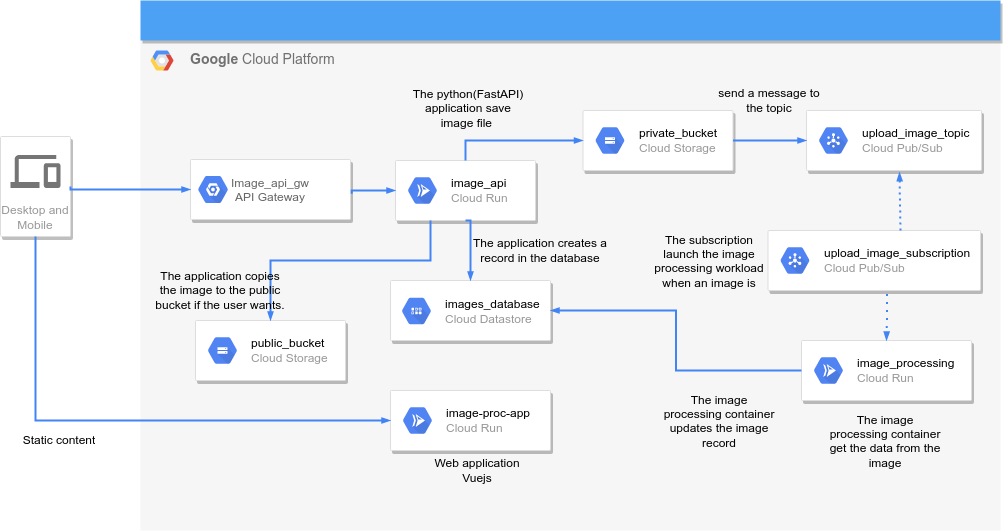

The diagram above was exported from draw.io. Its source (the exported page's mxGraphModel, read from the mxfile embedded in the PNG):
<mxGraphModel dx="2899" dy="1028" grid="1" gridSize="10" guides="1" tooltips="1" connect="1" arrows="1" fold="1" page="1" pageScale="1" pageWidth="1169" pageHeight="827" background="none" math="0" shadow="0">
  <root>
    <mxCell id="0" />
    <mxCell id="1" parent="0" />
    <mxCell id="2" value="" style="group" vertex="1" connectable="0" parent="1">
      <mxGeometry x="-190" y="60" width="1000" height="530" as="geometry" />
    </mxCell>
    <mxCell id="3" value="&lt;b&gt;Google &lt;/b&gt;Cloud Platform" style="fillColor=#F6F6F6;strokeColor=none;shadow=0;gradientColor=none;fontSize=14;align=left;spacing=10;fontColor=#717171;9E9E9E;verticalAlign=top;spacingTop=-4;fontStyle=0;spacingLeft=40;html=1;container=0;" vertex="1" parent="2">
      <mxGeometry x="140" y="40" width="860" height="490" as="geometry" />
    </mxCell>
    <mxCell id="4" value="" style="fillColor=#4DA1F5;strokeColor=none;shadow=1;gradientColor=none;fontSize=14;align=left;spacingLeft=50;fontColor=#ffffff;html=1;" vertex="1" parent="2">
      <mxGeometry x="140" width="860" height="40" as="geometry" />
    </mxCell>
    <mxCell id="5" value="" style="shape=mxgraph.gcp2.google_cloud_platform;fillColor=#F6F6F6;strokeColor=none;shadow=0;gradientColor=none;" vertex="1" parent="2">
      <mxGeometry x="150" y="50" width="23" height="20" as="geometry">
        <mxPoint x="20" y="10" as="offset" />
      </mxGeometry>
    </mxCell>
    <mxCell id="6" value="" style="strokeColor=#dddddd;shadow=1;strokeWidth=1;rounded=1;absoluteArcSize=1;arcSize=2;" vertex="1" parent="2">
      <mxGeometry x="582.5" y="110" width="150" height="60" as="geometry" />
    </mxCell>
    <mxCell id="7" value="&lt;font color=&quot;#000000&quot;&gt;private_bucket&lt;/font&gt;&lt;br&gt;Cloud Storage" style="sketch=0;dashed=0;connectable=0;html=1;fillColor=#5184F3;strokeColor=none;shape=mxgraph.gcp2.hexIcon;prIcon=cloud_storage;part=1;labelPosition=right;verticalLabelPosition=middle;align=left;verticalAlign=middle;spacingLeft=5;fontColor=#999999;fontSize=12;" vertex="1" parent="6">
      <mxGeometry y="0.5" width="44" height="39" relative="1" as="geometry">
        <mxPoint x="5" y="-19.5" as="offset" />
      </mxGeometry>
    </mxCell>
    <mxCell id="8" value="" style="strokeColor=#dddddd;shadow=1;strokeWidth=1;rounded=1;absoluteArcSize=1;arcSize=2;" vertex="1" parent="2">
      <mxGeometry x="390" y="280" width="160" height="60" as="geometry" />
    </mxCell>
    <mxCell id="9" value="&lt;font color=&quot;#000000&quot;&gt;images_database&lt;/font&gt;&lt;br&gt;Cloud Datastore" style="sketch=0;dashed=0;connectable=0;html=1;fillColor=#5184F3;strokeColor=none;shape=mxgraph.gcp2.hexIcon;prIcon=cloud_datastore;part=1;labelPosition=right;verticalLabelPosition=middle;align=left;verticalAlign=middle;spacingLeft=5;fontColor=#999999;fontSize=12;" vertex="1" parent="8">
      <mxGeometry y="0.5" width="44" height="39" relative="1" as="geometry">
        <mxPoint x="4" y="-19" as="offset" />
      </mxGeometry>
    </mxCell>
    <mxCell id="10" value="" style="strokeColor=#dddddd;shadow=1;strokeWidth=1;rounded=1;absoluteArcSize=1;arcSize=2;" vertex="1" parent="2">
      <mxGeometry x="801" y="340" width="170" height="60" as="geometry" />
    </mxCell>
    <mxCell id="11" value="&lt;font color=&quot;#000000&quot;&gt;image_processing&lt;/font&gt;&lt;br&gt;Cloud Run" style="sketch=0;dashed=0;connectable=0;html=1;fillColor=#5184F3;strokeColor=none;shape=mxgraph.gcp2.hexIcon;prIcon=cloud_run;part=1;labelPosition=right;verticalLabelPosition=middle;align=left;verticalAlign=middle;spacingLeft=5;fontColor=#999999;fontSize=12;" vertex="1" parent="10">
      <mxGeometry y="0.5" width="44" height="39" relative="1" as="geometry">
        <mxPoint x="5" y="-19.5" as="offset" />
      </mxGeometry>
    </mxCell>
    <mxCell id="12" value="" style="strokeColor=#dddddd;shadow=1;strokeWidth=1;rounded=1;absoluteArcSize=1;arcSize=2;" vertex="1" parent="2">
      <mxGeometry x="395" y="160" width="140" height="60" as="geometry" />
    </mxCell>
    <mxCell id="13" value="&lt;font color=&quot;#000000&quot;&gt;image_api&lt;/font&gt;&lt;br&gt;Cloud Run" style="sketch=0;dashed=0;connectable=0;html=1;fillColor=#5184F3;strokeColor=none;shape=mxgraph.gcp2.hexIcon;prIcon=cloud_run;part=1;labelPosition=right;verticalLabelPosition=middle;align=left;verticalAlign=middle;spacingLeft=5;fontColor=#999999;fontSize=12;" vertex="1" parent="12">
      <mxGeometry y="0.5" width="44" height="39" relative="1" as="geometry">
        <mxPoint x="5" y="-19.5" as="offset" />
      </mxGeometry>
    </mxCell>
    <mxCell id="14" value="" style="strokeColor=#dddddd;shadow=1;strokeWidth=1;rounded=1;absoluteArcSize=1;arcSize=2;" vertex="1" parent="2">
      <mxGeometry x="390" y="390" width="160" height="60" as="geometry" />
    </mxCell>
    <mxCell id="15" value="&lt;font color=&quot;#000000&quot;&gt;image-proc-app&lt;/font&gt;&lt;br&gt;Cloud Run" style="sketch=0;dashed=0;connectable=0;html=1;fillColor=#5184F3;strokeColor=none;shape=mxgraph.gcp2.hexIcon;prIcon=cloud_run;part=1;labelPosition=right;verticalLabelPosition=middle;align=left;verticalAlign=middle;spacingLeft=5;fontColor=#999999;fontSize=12;" vertex="1" parent="14">
      <mxGeometry y="0.5" width="44" height="39" relative="1" as="geometry">
        <mxPoint x="5" y="-19.5" as="offset" />
      </mxGeometry>
    </mxCell>
    <mxCell id="16" value="Desktop and Mobile" style="strokeColor=#dddddd;shadow=1;strokeWidth=1;rounded=1;absoluteArcSize=1;arcSize=2;labelPosition=center;verticalLabelPosition=middle;align=center;verticalAlign=bottom;spacingLeft=0;fontColor=#999999;fontSize=12;whiteSpace=wrap;spacingBottom=2;" vertex="1" parent="2">
      <mxGeometry y="136" width="70" height="100" as="geometry" />
    </mxCell>
    <mxCell id="17" value="" style="sketch=0;dashed=0;connectable=0;html=1;fillColor=#757575;strokeColor=none;shape=mxgraph.gcp2.desktop_and_mobile;part=1;" vertex="1" parent="16">
      <mxGeometry x="0.5" width="50" height="33" relative="1" as="geometry">
        <mxPoint x="-25" y="18.5" as="offset" />
      </mxGeometry>
    </mxCell>
    <mxCell id="18" value="" style="edgeStyle=orthogonalEdgeStyle;fontSize=12;html=1;endArrow=blockThin;endFill=1;rounded=0;strokeWidth=2;endSize=4;startSize=4;dashed=0;strokeColor=#4284F3;entryX=0;entryY=0.5;entryDx=0;entryDy=0;exitX=0.5;exitY=1;exitDx=0;exitDy=0;" edge="1" parent="2" source="16" target="14">
      <mxGeometry width="100" relative="1" as="geometry">
        <mxPoint x="675" y="170" as="sourcePoint" />
        <mxPoint x="775" y="170" as="targetPoint" />
        <Array as="points">
          <mxPoint x="35" y="420" />
        </Array>
      </mxGeometry>
    </mxCell>
    <mxCell id="19" value="" style="strokeColor=#dddddd;shadow=1;strokeWidth=1;rounded=1;absoluteArcSize=1;arcSize=2;" vertex="1" parent="2">
      <mxGeometry x="806" y="110" width="175" height="60" as="geometry" />
    </mxCell>
    <mxCell id="20" value="&lt;font color=&quot;#000000&quot;&gt;upload_image_topic&lt;/font&gt;&lt;br&gt;Cloud Pub/Sub" style="sketch=0;dashed=0;connectable=0;html=1;fillColor=#5184F3;strokeColor=none;shape=mxgraph.gcp2.hexIcon;prIcon=cloud_pubsub;part=1;labelPosition=right;verticalLabelPosition=middle;align=left;verticalAlign=middle;spacingLeft=5;fontColor=#999999;fontSize=12;" vertex="1" parent="19">
      <mxGeometry y="0.5" width="44" height="39" relative="1" as="geometry">
        <mxPoint x="5" y="-19.5" as="offset" />
      </mxGeometry>
    </mxCell>
    <mxCell id="21" value="" style="strokeColor=#dddddd;shadow=1;strokeWidth=1;rounded=1;absoluteArcSize=1;arcSize=2;" vertex="1" parent="2">
      <mxGeometry x="767.5" y="230" width="212.5" height="60" as="geometry" />
    </mxCell>
    <mxCell id="22" value="&lt;font color=&quot;#000000&quot;&gt;upload_image_subscription&lt;/font&gt;&lt;br&gt;Cloud Pub/Sub" style="sketch=0;dashed=0;connectable=0;html=1;fillColor=#5184F3;strokeColor=none;shape=mxgraph.gcp2.hexIcon;prIcon=cloud_pubsub;part=1;labelPosition=right;verticalLabelPosition=middle;align=left;verticalAlign=middle;spacingLeft=5;fontColor=#999999;fontSize=12;" vertex="1" parent="21">
      <mxGeometry y="0.5" width="44" height="39" relative="1" as="geometry">
        <mxPoint x="5" y="-19.5" as="offset" />
      </mxGeometry>
    </mxCell>
    <mxCell id="23" value="" style="edgeStyle=orthogonalEdgeStyle;fontSize=12;html=1;endArrow=blockThin;endFill=1;rounded=0;strokeWidth=2;endSize=4;startSize=4;dashed=0;strokeColor=#4284F3;exitX=0.5;exitY=1;exitDx=0;exitDy=0;entryX=0.5;entryY=0;entryDx=0;entryDy=0;" edge="1" parent="2" source="12" target="8">
      <mxGeometry width="100" relative="1" as="geometry">
        <mxPoint x="290" y="200" as="sourcePoint" />
        <mxPoint x="405" y="200" as="targetPoint" />
        <Array as="points">
          <mxPoint x="470" y="220" />
        </Array>
      </mxGeometry>
    </mxCell>
    <mxCell id="24" value="" style="edgeStyle=orthogonalEdgeStyle;fontSize=12;html=1;endArrow=blockThin;endFill=1;rounded=0;strokeWidth=2;endSize=4;startSize=4;dashed=0;strokeColor=#4284F3;exitX=0.5;exitY=0;exitDx=0;exitDy=0;entryX=0;entryY=0.5;entryDx=0;entryDy=0;" edge="1" parent="2" source="12" target="6">
      <mxGeometry width="100" relative="1" as="geometry">
        <mxPoint x="300" y="210" as="sourcePoint" />
        <mxPoint x="415" y="210" as="targetPoint" />
        <Array as="points">
          <mxPoint x="465" y="140" />
        </Array>
      </mxGeometry>
    </mxCell>
    <UserObject label="The python(FastAPI) application save image file&amp;nbsp;" placeholders="1" name="Variable" id="25">
      <mxCell style="text;html=1;strokeColor=none;fillColor=none;align=center;verticalAlign=middle;whiteSpace=wrap;overflow=hidden;" vertex="1" parent="2">
        <mxGeometry x="410" y="80" width="116.25" height="56" as="geometry" />
      </mxCell>
    </UserObject>
    <mxCell id="26" value="" style="edgeStyle=orthogonalEdgeStyle;fontSize=12;html=1;endArrow=blockThin;endFill=1;rounded=0;strokeWidth=2;endSize=4;startSize=4;dashed=0;strokeColor=#4284F3;exitX=1;exitY=0.5;exitDx=0;exitDy=0;entryX=0;entryY=0.5;entryDx=0;entryDy=0;" edge="1" parent="2" source="6" target="19">
      <mxGeometry width="100" relative="1" as="geometry">
        <mxPoint x="475" y="170" as="sourcePoint" />
        <mxPoint x="592.5" y="150" as="targetPoint" />
        <Array as="points">
          <mxPoint x="780" y="140" />
          <mxPoint x="780" y="140" />
        </Array>
      </mxGeometry>
    </mxCell>
    <mxCell id="27" value="" style="edgeStyle=orthogonalEdgeStyle;fontSize=12;html=1;endArrow=blockThin;endFill=1;rounded=0;strokeWidth=2;endSize=4;startSize=4;dashed=1;strokeColor=#4284F3;entryX=0.537;entryY=1.032;entryDx=0;entryDy=0;entryPerimeter=0;dashPattern=1 2;" edge="1" parent="2" target="19">
      <mxGeometry width="100" relative="1" as="geometry">
        <mxPoint x="900" y="230" as="sourcePoint" />
        <mxPoint x="885" y="180" as="targetPoint" />
        <Array as="points">
          <mxPoint x="899" y="230" />
        </Array>
      </mxGeometry>
    </mxCell>
    <mxCell id="28" value="" style="edgeStyle=orthogonalEdgeStyle;fontSize=12;html=1;endArrow=blockThin;endFill=1;rounded=0;strokeWidth=2;endSize=4;startSize=4;dashed=1;dashPattern=1 3;strokeColor=#4284F3;exitX=0.56;exitY=1.057;exitDx=0;exitDy=0;entryX=0.5;entryY=0;entryDx=0;entryDy=0;exitPerimeter=0;" edge="1" parent="2" source="21" target="10">
      <mxGeometry width="100" relative="1" as="geometry">
        <mxPoint x="680" y="280" as="sourcePoint" />
        <mxPoint x="780" y="280" as="targetPoint" />
      </mxGeometry>
    </mxCell>
    <mxCell id="29" value="" style="edgeStyle=orthogonalEdgeStyle;fontSize=12;html=1;endArrow=blockThin;endFill=1;rounded=0;strokeWidth=2;endSize=4;startSize=4;dashed=0;strokeColor=#4284F3;exitX=0;exitY=0.5;exitDx=0;exitDy=0;entryX=1;entryY=0.5;entryDx=0;entryDy=0;" edge="1" parent="2" source="10" target="8">
      <mxGeometry width="100" relative="1" as="geometry">
        <mxPoint x="630" y="280" as="sourcePoint" />
        <mxPoint x="730" y="280" as="targetPoint" />
      </mxGeometry>
    </mxCell>
    <UserObject label="The application creates a record in the database" placeholders="1" name="Variable" id="30">
      <mxCell style="text;html=1;strokeColor=none;fillColor=none;align=center;verticalAlign=middle;whiteSpace=wrap;overflow=hidden;" vertex="1" parent="2">
        <mxGeometry x="470" y="220" width="140" height="60" as="geometry" />
      </mxCell>
    </UserObject>
    <UserObject label="send a message to the topic" placeholders="1" name="Variable" id="31">
      <mxCell style="text;html=1;strokeColor=none;fillColor=none;align=center;verticalAlign=middle;whiteSpace=wrap;overflow=hidden;" vertex="1" parent="2">
        <mxGeometry x="710" y="70" width="117.5" height="60" as="geometry" />
      </mxCell>
    </UserObject>
    <UserObject label="The subscription launch the image processing workload when an image is stored" placeholders="1" name="Variable" id="32">
      <mxCell style="text;html=1;strokeColor=none;fillColor=none;align=center;verticalAlign=middle;whiteSpace=wrap;overflow=hidden;" vertex="1" parent="2">
        <mxGeometry x="650" y="230" width="117.5" height="60" as="geometry" />
      </mxCell>
    </UserObject>
    <UserObject label="The image processing container get the data from the image&lt;br&gt;" placeholders="1" name="Variable" id="33">
      <mxCell style="text;html=1;strokeColor=none;fillColor=none;align=center;verticalAlign=middle;whiteSpace=wrap;overflow=hidden;" vertex="1" parent="2">
        <mxGeometry x="826.25" y="410" width="117.5" height="60" as="geometry" />
      </mxCell>
    </UserObject>
    <UserObject label="Web application&lt;br&gt;Vuejs" placeholders="1" name="Variable" id="34">
      <mxCell style="text;html=1;strokeColor=none;fillColor=none;align=center;verticalAlign=middle;whiteSpace=wrap;overflow=hidden;" vertex="1" parent="2">
        <mxGeometry x="417.5" y="440" width="117.5" height="60" as="geometry" />
      </mxCell>
    </UserObject>
    <mxCell id="35" value="" style="group" vertex="1" connectable="0" parent="2">
      <mxGeometry x="190" y="159" width="160" height="60" as="geometry" />
    </mxCell>
    <mxCell id="36" value="Image_api_gw&#10;API Gateway" style="strokeColor=#dddddd;shadow=1;strokeWidth=1;rounded=1;absoluteArcSize=1;arcSize=2;fontColor=#666666;" vertex="1" parent="35">
      <mxGeometry width="160" height="60" as="geometry" />
    </mxCell>
    <mxCell id="37" value="" style="sketch=0;html=1;fillColor=#5184F3;strokeColor=none;verticalAlign=top;labelPosition=center;verticalLabelPosition=bottom;align=center;spacingTop=-6;fontSize=11;fontStyle=1;fontColor=#999999;shape=mxgraph.gcp2.hexIcon;prIcon=placeholder" vertex="1" parent="35">
      <mxGeometry y="10" width="45.13" height="40" as="geometry" />
    </mxCell>
    <mxCell id="38" value="" style="edgeStyle=orthogonalEdgeStyle;fontSize=12;html=1;endArrow=blockThin;endFill=1;rounded=0;strokeWidth=2;endSize=4;startSize=4;dashed=0;strokeColor=#4284F3;exitX=1.008;exitY=0.571;exitDx=0;exitDy=0;entryX=0;entryY=0.5;entryDx=0;entryDy=0;exitPerimeter=0;" edge="1" parent="2" source="36" target="12">
      <mxGeometry width="100" relative="1" as="geometry">
        <mxPoint x="150" y="250" as="sourcePoint" />
        <mxPoint x="200" y="210" as="targetPoint" />
        <Array as="points">
          <mxPoint x="351" y="190" />
        </Array>
      </mxGeometry>
    </mxCell>
    <mxCell id="39" value="" style="edgeStyle=orthogonalEdgeStyle;fontSize=12;html=1;endArrow=blockThin;endFill=1;rounded=0;strokeWidth=2;endSize=4;startSize=4;dashed=0;strokeColor=#4284F3;exitX=1;exitY=0.5;exitDx=0;exitDy=0;entryX=0;entryY=0.5;entryDx=0;entryDy=0;" edge="1" parent="2" source="16" target="36">
      <mxGeometry width="100" relative="1" as="geometry">
        <mxPoint x="45.000000000000114" y="246.0000000000001" as="sourcePoint" />
        <mxPoint x="120" y="300" as="targetPoint" />
        <Array as="points">
          <mxPoint x="70" y="189" />
        </Array>
      </mxGeometry>
    </mxCell>
    <UserObject label="Static content" placeholders="1" name="Variable" id="40">
      <mxCell style="text;html=1;strokeColor=none;fillColor=none;align=center;verticalAlign=middle;whiteSpace=wrap;overflow=hidden;" vertex="1" parent="2">
        <mxGeometry y="410" width="117.5" height="60" as="geometry" />
      </mxCell>
    </UserObject>
    <mxCell id="41" value="" style="strokeColor=#dddddd;shadow=1;strokeWidth=1;rounded=1;absoluteArcSize=1;arcSize=2;" vertex="1" parent="2">
      <mxGeometry x="195" y="320" width="150" height="60" as="geometry" />
    </mxCell>
    <mxCell id="42" value="&lt;font color=&quot;#000000&quot;&gt;public_bucket&lt;/font&gt;&lt;br&gt;Cloud Storage" style="sketch=0;dashed=0;connectable=0;html=1;fillColor=#5184F3;strokeColor=none;shape=mxgraph.gcp2.hexIcon;prIcon=cloud_storage;part=1;labelPosition=right;verticalLabelPosition=middle;align=left;verticalAlign=middle;spacingLeft=5;fontColor=#999999;fontSize=12;" vertex="1" parent="41">
      <mxGeometry y="0.5" width="44" height="39" relative="1" as="geometry">
        <mxPoint x="5" y="-19.5" as="offset" />
      </mxGeometry>
    </mxCell>
    <UserObject label="The image processing container updates the image record&lt;br&gt;" placeholders="1" name="Variable" id="43">
      <mxCell style="text;html=1;strokeColor=none;fillColor=none;align=center;verticalAlign=middle;whiteSpace=wrap;overflow=hidden;" vertex="1" parent="2">
        <mxGeometry x="660" y="390" width="117.5" height="60" as="geometry" />
      </mxCell>
    </UserObject>
    <mxCell id="44" value="" style="edgeStyle=orthogonalEdgeStyle;fontSize=12;html=1;endArrow=blockThin;endFill=1;rounded=0;strokeWidth=2;endSize=4;startSize=4;dashed=0;strokeColor=#4284F3;exitX=0.25;exitY=1;exitDx=0;exitDy=0;entryX=0.5;entryY=0;entryDx=0;entryDy=0;" edge="1" parent="2" source="12" target="41">
      <mxGeometry width="100" relative="1" as="geometry">
        <mxPoint x="361.28" y="203.26" as="sourcePoint" />
        <mxPoint x="405" y="200" as="targetPoint" />
        <Array as="points">
          <mxPoint x="430" y="260" />
          <mxPoint x="270" y="260" />
        </Array>
      </mxGeometry>
    </mxCell>
    <UserObject label="The application copies the image to the public bucket if the user wants." placeholders="1" name="Variable" id="45">
      <mxCell style="text;html=1;strokeColor=none;fillColor=none;align=center;verticalAlign=middle;whiteSpace=wrap;overflow=hidden;" vertex="1" parent="2">
        <mxGeometry x="150" y="260" width="140" height="60" as="geometry" />
      </mxCell>
    </UserObject>
  </root>
</mxGraphModel>